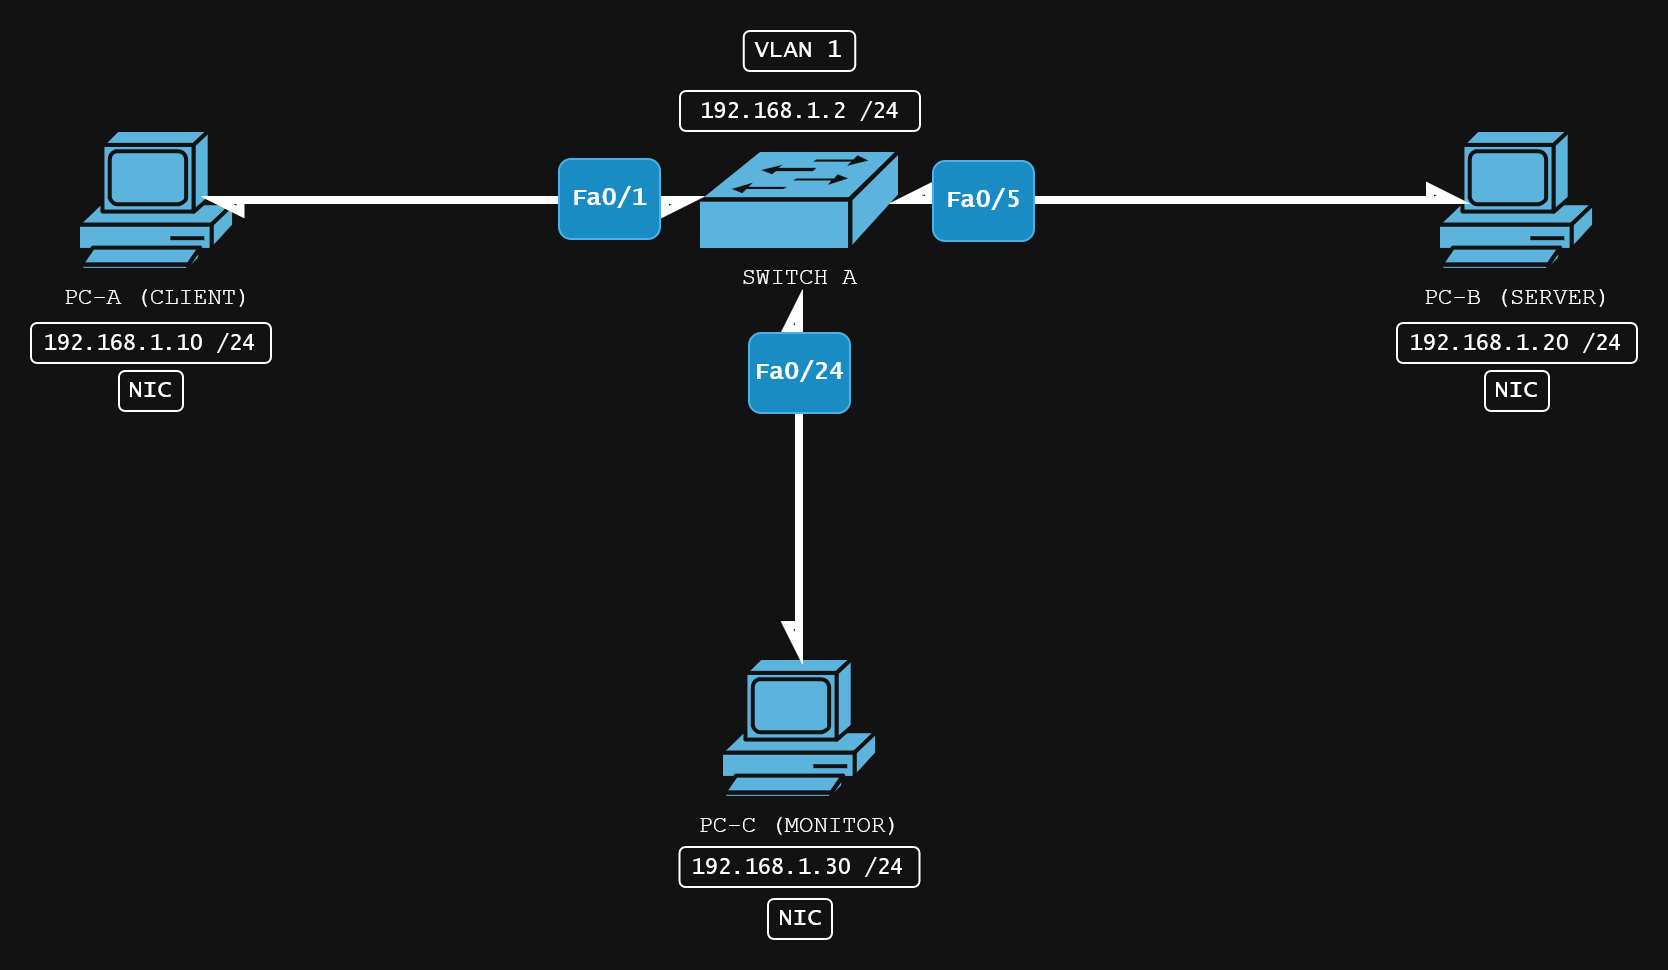

The diagram above was exported from draw.io. Its source (the exported page's mxGraphModel, read from the mxfile embedded in the PNG):
<mxGraphModel dx="1063" dy="808" grid="1" gridSize="10" guides="1" tooltips="1" connect="1" arrows="1" fold="1" page="1" pageScale="1" pageWidth="850" pageHeight="1100" math="0" shadow="0">
  <root>
    <mxCell id="0" />
    <mxCell id="1" parent="0" />
    <mxCell id="Vi0WQB0JHKxlPSOykfry-1" value="&lt;font&gt;PC-A&lt;/font&gt;&amp;nbsp;(CLIENT)" style="shape=mxgraph.cisco.computers_and_peripherals.pc;sketch=0;html=1;pointerEvents=1;dashed=0;fillColor=#036897;strokeColor=#ffffff;strokeWidth=2;verticalLabelPosition=bottom;verticalAlign=top;align=center;outlineConnect=0;fontFamily=Courier New;" parent="1" vertex="1">
      <mxGeometry x="40" y="360" width="78" height="70" as="geometry" />
    </mxCell>
    <mxCell id="Vi0WQB0JHKxlPSOykfry-2" value="PC-C (MONITOR)" style="shape=mxgraph.cisco.computers_and_peripherals.pc;sketch=0;html=1;pointerEvents=1;dashed=0;fillColor=#036897;strokeColor=#ffffff;strokeWidth=2;verticalLabelPosition=bottom;verticalAlign=top;align=center;outlineConnect=0;fontFamily=Courier New;" parent="1" vertex="1">
      <mxGeometry x="361.5" y="624" width="78" height="70" as="geometry" />
    </mxCell>
    <mxCell id="Vi0WQB0JHKxlPSOykfry-3" value="PC-B (SERVER)" style="shape=mxgraph.cisco.computers_and_peripherals.pc;sketch=0;html=1;pointerEvents=1;dashed=0;fillColor=#036897;strokeColor=#ffffff;strokeWidth=2;verticalLabelPosition=bottom;verticalAlign=top;align=center;outlineConnect=0;fontFamily=Courier New;" parent="1" vertex="1">
      <mxGeometry x="720" y="360" width="78" height="70" as="geometry" />
    </mxCell>
    <mxCell id="Vi0WQB0JHKxlPSOykfry-4" value="SWITCH A" style="shape=mxgraph.cisco.switches.workgroup_switch;sketch=0;html=1;pointerEvents=1;dashed=0;fillColor=#036897;strokeColor=#ffffff;strokeWidth=2;verticalLabelPosition=bottom;verticalAlign=top;align=center;outlineConnect=0;fontFamily=Courier New;" parent="1" vertex="1">
      <mxGeometry x="350" y="370" width="101" height="50" as="geometry" />
    </mxCell>
    <mxCell id="Vi0WQB0JHKxlPSOykfry-5" style="edgeStyle=none;curved=1;rounded=0;orthogonalLoop=1;jettySize=auto;html=1;exitX=0.98;exitY=0.5;exitDx=0;exitDy=0;exitPerimeter=0;entryX=0.16;entryY=0.5;entryDx=0;entryDy=0;entryPerimeter=0;fontSize=12;startSize=8;endSize=8;startArrow=async;startFill=0;strokeWidth=4;endArrow=async;endFill=0;sourcePerimeterSpacing=0;targetPerimeterSpacing=0;" parent="1" source="Vi0WQB0JHKxlPSOykfry-4" target="Vi0WQB0JHKxlPSOykfry-3" edge="1">
      <mxGeometry relative="1" as="geometry" />
    </mxCell>
    <mxCell id="PwCmsb2lpxmjS8Q1y9FD-1" style="edgeStyle=none;curved=1;rounded=0;orthogonalLoop=1;jettySize=auto;html=1;exitX=0;exitY=0.5;exitDx=0;exitDy=0;exitPerimeter=0;entryX=0.83;entryY=0.5;entryDx=0;entryDy=0;entryPerimeter=0;fontSize=12;startSize=8;endSize=8;strokeColor=default;strokeWidth=4;align=center;verticalAlign=middle;fontFamily=Helvetica;fontColor=default;labelBackgroundColor=default;startArrow=async;startFill=0;endArrow=async;endFill=0;sourcePerimeterSpacing=0;targetPerimeterSpacing=0;" edge="1" parent="1" source="Vi0WQB0JHKxlPSOykfry-4" target="Vi0WQB0JHKxlPSOykfry-1">
      <mxGeometry relative="1" as="geometry" />
    </mxCell>
    <mxCell id="PwCmsb2lpxmjS8Q1y9FD-2" style="edgeStyle=none;curved=1;rounded=0;orthogonalLoop=1;jettySize=auto;html=1;exitX=0.5;exitY=0;exitDx=0;exitDy=0;exitPerimeter=0;entryX=0.5;entryY=0.98;entryDx=0;entryDy=0;entryPerimeter=0;fontSize=12;startSize=8;endSize=8;strokeColor=default;strokeWidth=4;align=center;verticalAlign=middle;fontFamily=Helvetica;fontColor=default;labelBackgroundColor=default;startArrow=async;startFill=0;endArrow=async;endFill=0;sourcePerimeterSpacing=0;targetPerimeterSpacing=0;" edge="1" parent="1" source="Vi0WQB0JHKxlPSOykfry-2">
      <mxGeometry relative="1" as="geometry">
        <mxPoint x="400.4999999999998" y="443" as="targetPoint" />
      </mxGeometry>
    </mxCell>
    <mxCell id="PwCmsb2lpxmjS8Q1y9FD-3" value="Fa0/24" style="rounded=1;whiteSpace=wrap;html=1;fontStyle=1;fontFamily=Lucida Console;fillColor=#1ba1e2;fontColor=light-dark(#FFFFFF,#FFFFFF);strokeColor=#006EAF;" vertex="1" parent="1">
      <mxGeometry x="375" y="461" width="50.5" height="40" as="geometry" />
    </mxCell>
    <mxCell id="PwCmsb2lpxmjS8Q1y9FD-6" value="Fa0/5" style="rounded=1;whiteSpace=wrap;html=1;fontStyle=1;fontFamily=Lucida Console;fillColor=#1ba1e2;fontColor=light-dark(#FFFFFF,#FFFFFF);strokeColor=#006EAF;" vertex="1" parent="1">
      <mxGeometry x="467" y="375" width="50.5" height="40" as="geometry" />
    </mxCell>
    <mxCell id="PwCmsb2lpxmjS8Q1y9FD-7" value="Fa0/1" style="rounded=1;whiteSpace=wrap;html=1;fontStyle=1;fontFamily=Lucida Console;fillColor=#1ba1e2;fontColor=light-dark(#FFFFFF,#FFFFFF);strokeColor=#006EAF;" vertex="1" parent="1">
      <mxGeometry x="280" y="374" width="50.5" height="40" as="geometry" />
    </mxCell>
    <mxCell id="PwCmsb2lpxmjS8Q1y9FD-8" value="192.168.1.10&amp;nbsp;/24" style="rounded=1;whiteSpace=wrap;html=1;fontFamily=Lucida Console;fontSize=11;" vertex="1" parent="1">
      <mxGeometry x="16" y="456" width="120" height="20" as="geometry" />
    </mxCell>
    <mxCell id="PwCmsb2lpxmjS8Q1y9FD-9" value="192.168.1.30&amp;nbsp;/24" style="rounded=1;whiteSpace=wrap;html=1;fontFamily=Lucida Console;fontSize=11;" vertex="1" parent="1">
      <mxGeometry x="340.25" y="718" width="120" height="20" as="geometry" />
    </mxCell>
    <mxCell id="PwCmsb2lpxmjS8Q1y9FD-10" value="192.168.1.20&amp;nbsp;/24" style="rounded=1;whiteSpace=wrap;html=1;fontFamily=Lucida Console;fontSize=11;" vertex="1" parent="1">
      <mxGeometry x="699" y="456" width="120" height="20" as="geometry" />
    </mxCell>
    <mxCell id="PwCmsb2lpxmjS8Q1y9FD-11" value="192.168.1.2 /24" style="rounded=1;whiteSpace=wrap;html=1;fontFamily=Lucida Console;fontSize=11;" vertex="1" parent="1">
      <mxGeometry x="340.5" y="340" width="120" height="20" as="geometry" />
    </mxCell>
    <mxCell id="PwCmsb2lpxmjS8Q1y9FD-12" value="NIC" style="rounded=1;whiteSpace=wrap;html=1;fontFamily=Lucida Console;" vertex="1" parent="1">
      <mxGeometry x="60" y="480" width="32" height="20" as="geometry" />
    </mxCell>
    <mxCell id="PwCmsb2lpxmjS8Q1y9FD-13" value="NIC" style="rounded=1;whiteSpace=wrap;html=1;fontFamily=Lucida Console;" vertex="1" parent="1">
      <mxGeometry x="384.5" y="744" width="32" height="20" as="geometry" />
    </mxCell>
    <mxCell id="PwCmsb2lpxmjS8Q1y9FD-14" value="NIC" style="rounded=1;whiteSpace=wrap;html=1;fontFamily=Lucida Console;" vertex="1" parent="1">
      <mxGeometry x="743" y="480" width="32" height="20" as="geometry" />
    </mxCell>
    <mxCell id="PwCmsb2lpxmjS8Q1y9FD-15" value="&lt;div&gt;VLAN 1&lt;/div&gt;" style="rounded=1;whiteSpace=wrap;html=1;fontFamily=Lucida Console;" vertex="1" parent="1">
      <mxGeometry x="372.37" y="310" width="55.75" height="20" as="geometry" />
    </mxCell>
  </root>
</mxGraphModel>